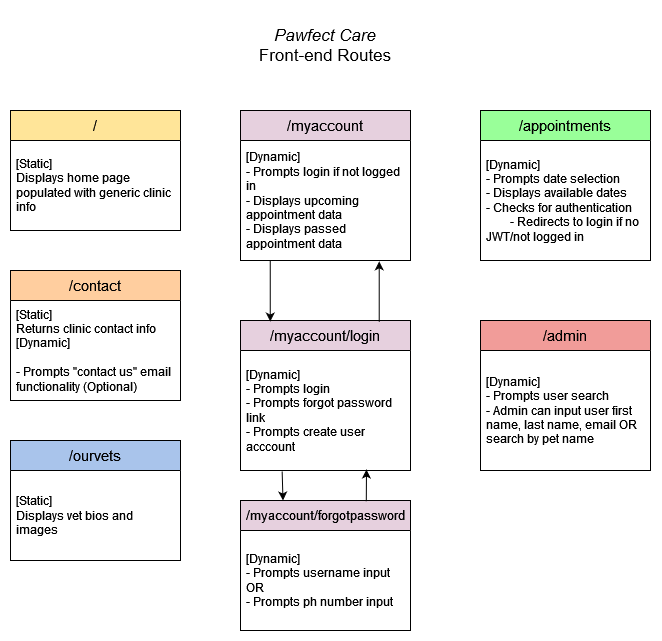

The diagram above was exported from draw.io. Its source (the exported page's mxGraphModel, read from the mxfile embedded in the PNG):
<mxGraphModel dx="720" dy="784" grid="1" gridSize="10" guides="1" tooltips="1" connect="1" arrows="1" fold="1" page="1" pageScale="1" pageWidth="1169" pageHeight="827" math="0" shadow="0">
  <root>
    <mxCell id="0" />
    <mxCell id="1" parent="0" />
    <mxCell id="1FQzJ2opSlHJECH3X2zl-6" value="&lt;font style=&quot;font-size: 15px;&quot;&gt;/&lt;/font&gt;" style="swimlane;fontStyle=0;childLayout=stackLayout;horizontal=1;startSize=30;horizontalStack=0;resizeParent=1;resizeParentMax=0;resizeLast=0;collapsible=1;marginBottom=0;whiteSpace=wrap;html=1;fillColor=#FFE599;fontSize=15;" parent="1" vertex="1">
      <mxGeometry x="40" y="120" width="170" height="120" as="geometry" />
    </mxCell>
    <mxCell id="1FQzJ2opSlHJECH3X2zl-7" value="&lt;div&gt;[Static]&amp;nbsp;&lt;/div&gt;&lt;div&gt;Displays home page populated with generic clinic info&lt;br&gt;&lt;/div&gt;" style="text;strokeColor=none;fillColor=none;align=left;verticalAlign=middle;spacingLeft=4;spacingRight=4;overflow=hidden;points=[[0,0.5],[1,0.5]];portConstraint=eastwest;rotatable=0;whiteSpace=wrap;html=1;" parent="1FQzJ2opSlHJECH3X2zl-6" vertex="1">
      <mxGeometry y="30" width="170" height="90" as="geometry" />
    </mxCell>
    <mxCell id="1FQzJ2opSlHJECH3X2zl-9" value="&lt;font style=&quot;font-size: 15px;&quot;&gt;/&lt;/font&gt;ourvets" style="swimlane;fontStyle=0;childLayout=stackLayout;horizontal=1;startSize=30;horizontalStack=0;resizeParent=1;resizeParentMax=0;resizeLast=0;collapsible=1;marginBottom=0;whiteSpace=wrap;html=1;fillColor=#A9C4EB;fontSize=15;" parent="1" vertex="1">
      <mxGeometry x="40" y="450" width="170" height="120" as="geometry" />
    </mxCell>
    <mxCell id="1FQzJ2opSlHJECH3X2zl-10" value="&lt;div&gt;[Static]&amp;nbsp;&lt;/div&gt;&lt;div&gt;Displays vet bios and images&lt;br&gt;&lt;/div&gt;" style="text;strokeColor=none;fillColor=none;align=left;verticalAlign=middle;spacingLeft=4;spacingRight=4;overflow=hidden;points=[[0,0.5],[1,0.5]];portConstraint=eastwest;rotatable=0;whiteSpace=wrap;html=1;" parent="1FQzJ2opSlHJECH3X2zl-9" vertex="1">
      <mxGeometry y="30" width="170" height="90" as="geometry" />
    </mxCell>
    <mxCell id="1FQzJ2opSlHJECH3X2zl-11" value="&lt;div&gt;&lt;font style=&quot;font-size: 17px;&quot;&gt;&lt;i&gt;Pawfect Care&lt;/i&gt;&lt;/font&gt;&lt;/div&gt;&lt;div&gt;&lt;font style=&quot;font-size: 17px;&quot;&gt;Front-end Routes&lt;br&gt;&lt;/font&gt;&lt;/div&gt;" style="text;html=1;align=center;verticalAlign=middle;whiteSpace=wrap;rounded=0;" parent="1" vertex="1">
      <mxGeometry x="260" y="20" width="190" height="70" as="geometry" />
    </mxCell>
    <mxCell id="1FQzJ2opSlHJECH3X2zl-12" value="&lt;font style=&quot;font-size: 15px;&quot;&gt;/&lt;/font&gt;contact" style="swimlane;fontStyle=0;childLayout=stackLayout;horizontal=1;startSize=30;horizontalStack=0;resizeParent=1;resizeParentMax=0;resizeLast=0;collapsible=1;marginBottom=0;whiteSpace=wrap;html=1;fillColor=#FFCE9F;fontSize=15;" parent="1" vertex="1">
      <mxGeometry x="40" y="280" width="170" height="130" as="geometry" />
    </mxCell>
    <mxCell id="1FQzJ2opSlHJECH3X2zl-13" value="&lt;div&gt;[Static]&lt;/div&gt;&lt;div&gt;Returns clinic contact info&lt;br&gt;&lt;/div&gt;&lt;div&gt;[Dynamic]&lt;/div&gt;&lt;div&gt;&lt;br&gt;&lt;/div&gt;&lt;div&gt;- Prompts &quot;contact us&quot; email functionality (Optional)&lt;br&gt;&lt;/div&gt;" style="text;strokeColor=none;fillColor=none;align=left;verticalAlign=middle;spacingLeft=4;spacingRight=4;overflow=hidden;points=[[0,0.5],[1,0.5]];portConstraint=eastwest;rotatable=0;whiteSpace=wrap;html=1;" parent="1FQzJ2opSlHJECH3X2zl-12" vertex="1">
      <mxGeometry y="30" width="170" height="100" as="geometry" />
    </mxCell>
    <mxCell id="1FQzJ2opSlHJECH3X2zl-14" value="&lt;font style=&quot;font-size: 15px;&quot;&gt;/myaccount&lt;/font&gt;" style="swimlane;fontStyle=0;childLayout=stackLayout;horizontal=1;startSize=30;horizontalStack=0;resizeParent=1;resizeParentMax=0;resizeLast=0;collapsible=1;marginBottom=0;whiteSpace=wrap;html=1;fillColor=#E6D0DE;" parent="1" vertex="1">
      <mxGeometry x="270" y="120" width="170" height="150" as="geometry" />
    </mxCell>
    <mxCell id="1FQzJ2opSlHJECH3X2zl-15" value="&lt;div&gt;[Dynamic]&amp;nbsp;&lt;/div&gt;&lt;div&gt;- Prompts login if not logged in&lt;br&gt;&lt;/div&gt;&lt;div&gt;- Displays upcoming appointment data&lt;/div&gt;&lt;div&gt;- Displays passed appointment data&lt;br&gt;&lt;/div&gt;" style="text;strokeColor=none;fillColor=none;align=left;verticalAlign=middle;spacingLeft=4;spacingRight=4;overflow=hidden;points=[[0,0.5],[1,0.5]];portConstraint=eastwest;rotatable=0;whiteSpace=wrap;html=1;" parent="1FQzJ2opSlHJECH3X2zl-14" vertex="1">
      <mxGeometry y="30" width="170" height="120" as="geometry" />
    </mxCell>
    <mxCell id="1FQzJ2opSlHJECH3X2zl-16" value="&lt;font style=&quot;font-size: 15px;&quot;&gt;/appointments&lt;/font&gt;" style="swimlane;fontStyle=0;childLayout=stackLayout;horizontal=1;startSize=30;horizontalStack=0;resizeParent=1;resizeParentMax=0;resizeLast=0;collapsible=1;marginBottom=0;whiteSpace=wrap;html=1;fillColor=#99FF99;" parent="1" vertex="1">
      <mxGeometry x="510" y="120" width="170" height="150" as="geometry" />
    </mxCell>
    <mxCell id="1FQzJ2opSlHJECH3X2zl-17" value="&lt;div&gt;[Dynamic]&amp;nbsp;&lt;/div&gt;&lt;div&gt;- Prompts date selection&lt;br&gt;&lt;/div&gt;&lt;div&gt;- Displays available dates&lt;/div&gt;&lt;div&gt;- Checks for authentication&lt;/div&gt;&lt;div&gt;&lt;span style=&quot;white-space: pre;&quot;&gt;&#09;&lt;/span&gt;- Redirects to login if no JWT/not logged in&lt;br&gt;&lt;/div&gt;" style="text;strokeColor=none;fillColor=none;align=left;verticalAlign=middle;spacingLeft=4;spacingRight=4;overflow=hidden;points=[[0,0.5],[1,0.5]];portConstraint=eastwest;rotatable=0;whiteSpace=wrap;html=1;" parent="1FQzJ2opSlHJECH3X2zl-16" vertex="1">
      <mxGeometry y="30" width="170" height="120" as="geometry" />
    </mxCell>
    <mxCell id="1FQzJ2opSlHJECH3X2zl-18" value="&lt;font style=&quot;font-size: 15px;&quot;&gt;/myaccount/login&lt;/font&gt;" style="swimlane;fontStyle=0;childLayout=stackLayout;horizontal=1;startSize=30;horizontalStack=0;resizeParent=1;resizeParentMax=0;resizeLast=0;collapsible=1;marginBottom=0;whiteSpace=wrap;html=1;fillColor=#E6D0DE;" parent="1" vertex="1">
      <mxGeometry x="270" y="330" width="170" height="150" as="geometry" />
    </mxCell>
    <mxCell id="1FQzJ2opSlHJECH3X2zl-19" value="&lt;div&gt;[Dynamic]&amp;nbsp;&lt;/div&gt;&lt;div&gt;- Prompts login&lt;/div&gt;&lt;div&gt;- Prompts forgot password link&lt;br&gt;&lt;/div&gt;&lt;div&gt;- Prompts create user acccount&lt;br&gt;&lt;/div&gt;" style="text;strokeColor=none;fillColor=none;align=left;verticalAlign=middle;spacingLeft=4;spacingRight=4;overflow=hidden;points=[[0,0.5],[1,0.5]];portConstraint=eastwest;rotatable=0;whiteSpace=wrap;html=1;" parent="1FQzJ2opSlHJECH3X2zl-18" vertex="1">
      <mxGeometry y="30" width="170" height="120" as="geometry" />
    </mxCell>
    <mxCell id="1FQzJ2opSlHJECH3X2zl-20" style="edgeStyle=orthogonalEdgeStyle;rounded=0;orthogonalLoop=1;jettySize=auto;html=1;entryX=0.175;entryY=0.007;entryDx=0;entryDy=0;exitX=0.175;exitY=1.001;exitDx=0;exitDy=0;exitPerimeter=0;entryPerimeter=0;" parent="1" source="1FQzJ2opSlHJECH3X2zl-15" target="1FQzJ2opSlHJECH3X2zl-18" edge="1">
      <mxGeometry relative="1" as="geometry">
        <mxPoint x="670" y="260" as="sourcePoint" />
      </mxGeometry>
    </mxCell>
    <mxCell id="1FQzJ2opSlHJECH3X2zl-22" value="&lt;font style=&quot;font-size: 15px;&quot;&gt;/admin&lt;/font&gt;" style="swimlane;fontStyle=0;childLayout=stackLayout;horizontal=1;startSize=30;horizontalStack=0;resizeParent=1;resizeParentMax=0;resizeLast=0;collapsible=1;marginBottom=0;whiteSpace=wrap;html=1;fillColor=#F19C99;" parent="1" vertex="1">
      <mxGeometry x="510" y="330" width="170" height="150" as="geometry" />
    </mxCell>
    <mxCell id="1FQzJ2opSlHJECH3X2zl-23" value="&lt;div&gt;[Dynamic]&amp;nbsp;&lt;/div&gt;&lt;div&gt;- Prompts user search&lt;/div&gt;&lt;div&gt;- Admin can input user first name, last name, email OR search by pet name&lt;br&gt;&lt;/div&gt;" style="text;strokeColor=none;fillColor=none;align=left;verticalAlign=middle;spacingLeft=4;spacingRight=4;overflow=hidden;points=[[0,0.5],[1,0.5]];portConstraint=eastwest;rotatable=0;whiteSpace=wrap;html=1;" parent="1FQzJ2opSlHJECH3X2zl-22" vertex="1">
      <mxGeometry y="30" width="170" height="120" as="geometry" />
    </mxCell>
    <mxCell id="1FQzJ2opSlHJECH3X2zl-24" value="&lt;font style=&quot;font-size: 13px;&quot;&gt;/myaccount/forgotpassword&lt;/font&gt;" style="swimlane;fontStyle=0;childLayout=stackLayout;horizontal=1;startSize=30;horizontalStack=0;resizeParent=1;resizeParentMax=0;resizeLast=0;collapsible=1;marginBottom=0;whiteSpace=wrap;html=1;fillColor=#E6D0DE;" parent="1" vertex="1">
      <mxGeometry x="270" y="510" width="170" height="130" as="geometry" />
    </mxCell>
    <mxCell id="1FQzJ2opSlHJECH3X2zl-25" value="&lt;div&gt;&lt;br&gt;&lt;/div&gt;&lt;div&gt;[Dynamic]&amp;nbsp;&lt;/div&gt;&lt;div&gt;- Prompts username input&lt;/div&gt;&lt;div&gt;OR&lt;/div&gt;&lt;div&gt;- Prompts ph number input&lt;br&gt;&lt;/div&gt;&lt;div&gt;&lt;br&gt;&lt;/div&gt;" style="text;strokeColor=none;fillColor=none;align=left;verticalAlign=middle;spacingLeft=4;spacingRight=4;overflow=hidden;points=[[0,0.5],[1,0.5]];portConstraint=eastwest;rotatable=0;whiteSpace=wrap;html=1;" parent="1FQzJ2opSlHJECH3X2zl-24" vertex="1">
      <mxGeometry y="30" width="170" height="100" as="geometry" />
    </mxCell>
    <mxCell id="1FQzJ2opSlHJECH3X2zl-27" style="edgeStyle=orthogonalEdgeStyle;rounded=0;orthogonalLoop=1;jettySize=auto;html=1;entryX=0.25;entryY=0;entryDx=0;entryDy=0;exitX=0.245;exitY=1.008;exitDx=0;exitDy=0;exitPerimeter=0;" parent="1" source="1FQzJ2opSlHJECH3X2zl-19" target="1FQzJ2opSlHJECH3X2zl-24" edge="1">
      <mxGeometry relative="1" as="geometry" />
    </mxCell>
    <mxCell id="1FQzJ2opSlHJECH3X2zl-28" style="edgeStyle=orthogonalEdgeStyle;rounded=0;orthogonalLoop=1;jettySize=auto;html=1;entryX=0.741;entryY=0.992;entryDx=0;entryDy=0;entryPerimeter=0;exitX=0.74;exitY=0.006;exitDx=0;exitDy=0;exitPerimeter=0;" parent="1" source="1FQzJ2opSlHJECH3X2zl-24" target="1FQzJ2opSlHJECH3X2zl-19" edge="1">
      <mxGeometry relative="1" as="geometry">
        <mxPoint x="380" y="480" as="sourcePoint" />
        <mxPoint x="323" y="510" as="targetPoint" />
      </mxGeometry>
    </mxCell>
    <mxCell id="-yoNiOVjAaaxxkIOfcr--1" style="edgeStyle=orthogonalEdgeStyle;rounded=0;orthogonalLoop=1;jettySize=auto;html=1;entryX=0.816;entryY=1.007;entryDx=0;entryDy=0;entryPerimeter=0;exitX=0.816;exitY=0.009;exitDx=0;exitDy=0;exitPerimeter=0;" edge="1" parent="1" source="1FQzJ2opSlHJECH3X2zl-18" target="1FQzJ2opSlHJECH3X2zl-15">
      <mxGeometry relative="1" as="geometry">
        <mxPoint x="419" y="330" as="sourcePoint" />
        <mxPoint x="419" y="270" as="targetPoint" />
      </mxGeometry>
    </mxCell>
  </root>
</mxGraphModel>